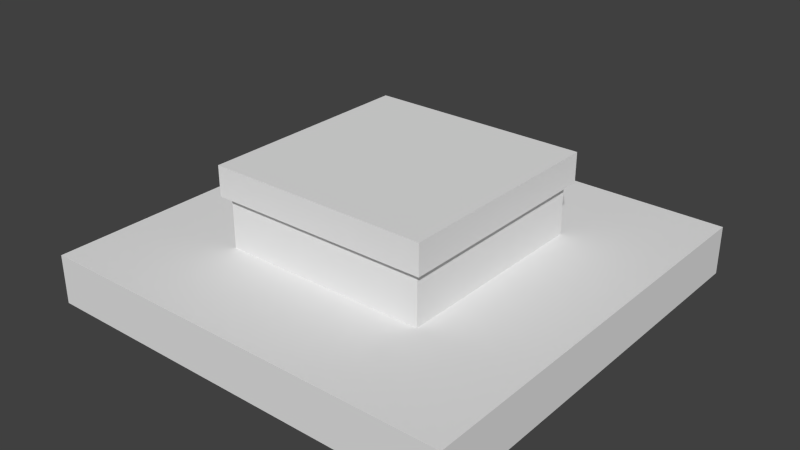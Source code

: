 # Source: PlagueHat.blend  (saved by Blender 2.74.0; exported with 4.5.12 LTS)
import bpy
from mathutils import Matrix  # noqa: F401  (used for matrix-valued properties, if any)

bpy.ops.wm.read_factory_settings(use_empty=True)
scene = bpy.context.scene
scene.name = 'Scene'

# ---- collections
col_collection_1 = bpy.data.collections.new('Collection 1'); scene.collection.children.link(col_collection_1)
col_collection_2 = bpy.data.collections.new('Collection 2'); scene.collection.children.link(col_collection_2)
col_collection_2.hide_render = True
col_collection_2.hide_viewport = True
col_collection_3 = bpy.data.collections.new('Collection 3'); scene.collection.children.link(col_collection_3)
col_collection_3.hide_render = True
col_collection_3.hide_viewport = True

# ---- world
world_world = bpy.data.worlds.new('World'); scene.world = world_world
world_world.color = (0.05088, 0.05088, 0.05088)
world_world.use_sun_shadow = False
world_world.sun_shadow_jitter_overblur = 0.0
world_world.cycles.sampling_method = 'MANUAL'
world_world.cycles.sample_map_resolution = 256
world_world.light_settings.distance = 1.0

# ---- meshes
me_cube_001 = bpy.data.meshes.new('Cube.001')
me_cube_001.from_pydata([(-0.4095, -0.4095, 0.1009), (-0.4095, -0.4095, 0.1954), (-0.4095, 0.4095, 0.1009), (-0.4095, 0.4095, 0.1954), (0.4095, -0.4095, 0.1009), (0.4095, -0.4095, 0.1954), (0.4095, 0.4095, 0.1009), (0.4095, 0.4095, 0.1954), (-0.2009, -0.2009, 0.1954), (-0.2009, 0.2009, 0.1954), (0.2009, 0.2009, 0.1954), (0.2009, -0.2009, 0.1954), (-0.2009, -0.2009, 0.2961), (0.2009, -0.2009, 0.2961), (0.2009, 0.2009, 0.2961), (-0.2009, 0.2009, 0.2961), (-0.2141, -0.2141, 0.3519), (-0.2141, 0.2141, 0.3519), (0.2141, 0.2141, 0.3519), (0.2141, -0.2141, 0.3519), (0.2141, -0.2141, 0.2943), (0.2141, 0.2141, 0.2943), (-0.2141, 0.2141, 0.2943), (-0.2141, -0.2141, 0.2943)], [], [(1, 3, 2, 0), (3, 7, 6, 2), (7, 5, 4, 6), (5, 1, 0, 4), (0, 2, 6, 4), (15, 12, 23, 22), (8, 9, 3, 1), (9, 10, 7, 3), (10, 11, 5, 7), (11, 8, 1, 5), (14, 15, 22, 21), (13, 14, 21, 20), (12, 13, 20, 23), (9, 8, 12, 15), (10, 9, 15, 14), (11, 10, 14, 13), (8, 11, 13, 12), (23, 20, 19, 16), (20, 21, 18, 19), (21, 22, 17, 18), (22, 23, 16, 17), (17, 16, 19, 18)])
_uv = me_cube_001.uv_layers.new(name='UVMap')
_uv.uv.foreach_set('vector', [0.8523, 0.5002, 0.8523, 0.3477, 0.8766, 0.3477, 0.8766, 0.5002, 0.8523, 0.6527, 0.8523, 0.5002, 0.8766, 0.5002, 0.8766, 0.6527, 0.828, 0.5002, 0.828, 0.3477, 0.8523, 0.3477, 0.8523, 0.5002, 0.8523, 0.5002, 0.8523, 0.6527, 0.828, 0.6527, 0.828, 0.5002, 0.1619, 0.6156, 0.1619, 0.463, 0.3112, 0.463, 0.3112, 0.6156, 0.2086, 0.5827, 0.2914, 0.5827, 0.2941, 0.5882, 0.2059, 0.5882, 0.5915, 0.3711, 0.5915, 0.4767, 0.5685, 0.5002, 0.5685, 0.3477, 0.5915, 0.4767, 0.6949, 0.4767, 0.7178, 0.5002, 0.5685, 0.5002, 0.6949, 0.4767, 0.6949, 0.3711, 0.7178, 0.3477, 0.7178, 0.5002, 0.6949, 0.3711, 0.5915, 0.3711, 0.5685, 0.3477, 0.7178, 0.3477, 0.2086, 0.4173, 0.2086, 0.5827, 0.2059, 0.5882, 0.2059, 0.4118, 0.2914, 0.4173, 0.2086, 0.4173, 0.2059, 0.4118, 0.2941, 0.4118, 0.2914, 0.5827, 0.2914, 0.4173, 0.2941, 0.4118, 0.2941, 0.5882, 0.7697, 0.5728, 0.7697, 0.6784, 0.7437, 0.6784, 0.7437, 0.5728, 0.7437, 0.5728, 0.7437, 0.6784, 0.7178, 0.6784, 0.7178, 0.5728, 0.7956, 0.5728, 0.7956, 0.6784, 0.7697, 0.6784, 0.7697, 0.5728, 0.8215, 0.5728, 0.8215, 0.6784, 0.7956, 0.6784, 0.7956, 0.5728, 0.8766, 0.4602, 0.8766, 0.3477, 0.8914, 0.3477, 0.8914, 0.4602, 0.8914, 0.5728, 0.8914, 0.6854, 0.8766, 0.6854, 0.8766, 0.5728, 0.8766, 0.5728, 0.8766, 0.4602, 0.8914, 0.4602, 0.8914, 0.5728, 0.9062, 0.3477, 0.9062, 0.4602, 0.8914, 0.4602, 0.8914, 0.3477, 0.828, 0.4602, 0.7178, 0.4602, 0.7178, 0.3477, 0.828, 0.3477])
me_cube_001.materials.append(None)
me_cube_001.use_remesh_preserve_volume = False
me_cube_001.use_remesh_preserve_attributes = False
me_cube_001.use_mirror_vertex_groups = False
me_cube_001.update()
me_cube_000 = bpy.data.meshes.new('Cube.000')
me_cube_000.from_pydata([(-0.4095, -0.4095, 0.1009), (-0.4095, -0.4095, 0.1954), (-0.4095, 0.4095, 0.1009), (-0.4095, 0.4095, 0.1954), (0.4095, -0.4095, 0.1009), (0.4095, -0.4095, 0.1954), (0.4095, 0.4095, 0.1009), (0.4095, 0.4095, 0.1954), (-0.2009, -0.2009, 0.1954), (-0.2009, 0.2009, 0.1954), (0.2009, 0.2009, 0.1954), (0.2009, -0.2009, 0.1954), (-0.2141, -0.2141, 0.3519), (-0.2141, 0.2141, 0.3519), (0.2141, 0.2141, 0.3519), (0.2141, -0.2141, 0.3519)], [], [(1, 3, 2, 0), (3, 7, 6, 2), (7, 5, 4, 6), (5, 1, 0, 4), (0, 2, 6, 4), (8, 9, 3, 1), (9, 10, 7, 3), (10, 11, 5, 7), (11, 8, 1, 5), (9, 8, 12, 13), (8, 11, 15, 12), (11, 10, 14, 15), (10, 9, 13, 14), (13, 12, 15, 14)])
_uv = me_cube_000.uv_layers.new(name='UVMap')
_uv.uv.foreach_set('vector', [0.8523, 0.5002, 0.8523, 0.3477, 0.8766, 0.3477, 0.8766, 0.5002, 0.8523, 0.6527, 0.8523, 0.5002, 0.8766, 0.5002, 0.8766, 0.6527, 0.828, 0.5002, 0.828, 0.3477, 0.8523, 0.3477, 0.8523, 0.5002, 0.8523, 0.5002, 0.8523, 0.6527, 0.828, 0.6527, 0.828, 0.5002, 0.1619, 0.6156, 0.1619, 0.463, 0.3112, 0.463, 0.3112, 0.6156, 0.5915, 0.3711, 0.5915, 0.4767, 0.5685, 0.5002, 0.5685, 0.3477, 0.5915, 0.4767, 0.6949, 0.4767, 0.7178, 0.5002, 0.5685, 0.5002, 0.6949, 0.4767, 0.6949, 0.3711, 0.7178, 0.3477, 0.7178, 0.5002, 0.6949, 0.3711, 0.5915, 0.3711, 0.5685, 0.3477, 0.7178, 0.3477, 0.7697, 0.5728, 0.7697, 0.6784, 0.8914, 0.4602, 0.8914, 0.3477, 0.8215, 0.5728, 0.8215, 0.6784, 0.8914, 0.3477, 0.8914, 0.4602, 0.7956, 0.5728, 0.7956, 0.6784, 0.8766, 0.6854, 0.8766, 0.5728, 0.7437, 0.5728, 0.7437, 0.6784, 0.8914, 0.4602, 0.8914, 0.5728, 0.828, 0.4602, 0.7178, 0.4602, 0.7178, 0.3477, 0.828, 0.3477])
me_cube_000.materials.append(None)
me_cube_000.use_remesh_preserve_volume = False
me_cube_000.use_remesh_preserve_attributes = False
me_cube_000.use_mirror_vertex_groups = False
me_cube_000.update()
me_cube_003 = bpy.data.meshes.new('Cube.003')
me_cube_003.from_pydata([(-0.4095, -0.4095, 0.1009), (-0.4095, -0.4095, 0.1954), (-0.4095, 0.4095, 0.1009), (-0.4095, 0.4095, 0.1954), (0.4095, -0.4095, 0.1009), (0.4095, -0.4095, 0.1954), (0.4095, 0.4095, 0.1009), (0.4095, 0.4095, 0.1954)], [], [(1, 3, 2, 0), (3, 7, 6, 2), (7, 5, 4, 6), (5, 1, 0, 4), (0, 2, 6, 4), (7, 3, 1, 5)])
_uv = me_cube_003.uv_layers.new(name='UVMap')
_uv.uv.foreach_set('vector', [0.8523, 0.5002, 0.8523, 0.3477, 0.8766, 0.3477, 0.8766, 0.5002, 0.8523, 0.6527, 0.8523, 0.5002, 0.8766, 0.5002, 0.8766, 0.6527, 0.828, 0.5002, 0.828, 0.3477, 0.8523, 0.3477, 0.8523, 0.5002, 0.8523, 0.5002, 0.8523, 0.6527, 0.828, 0.6527, 0.828, 0.5002, 0.1619, 0.6156, 0.1619, 0.463, 0.3112, 0.463, 0.3112, 0.6156, 0.7178, 0.5002, 0.5685, 0.5002, 0.5685, 0.3477, 0.7178, 0.3477])
me_cube_003.materials.append(None)
me_cube_003.use_remesh_preserve_volume = False
me_cube_003.use_remesh_preserve_attributes = False
me_cube_003.use_mirror_vertex_groups = False
me_cube_003.update()

# ---- objects
ob_model_0 = bpy.data.objects.new('Model_0', me_cube_001)
ob_model_1 = bpy.data.objects.new('Model_1', me_cube_000)
ob_model_2 = bpy.data.objects.new('Model_2', me_cube_003)

# ---- transforms, parenting, visibility, modifiers, constraints
ob_model_0.location = (0.0, 0.0, -1.192e-07)
ob_model_0.lineart.crease_threshold = 0.0
ob_model_1.location = (0.0, 0.0, -1.192e-07)
ob_model_1.lineart.crease_threshold = 0.0
ob_model_2.location = (0.0, 0.0, -1.192e-07)
ob_model_2.lineart.crease_threshold = 0.0

# ---- collection membership
col_collection_1.objects.link(ob_model_0)
col_collection_2.objects.link(ob_model_1)
col_collection_3.objects.link(ob_model_2)

# ---- scene / render settings (as saved in the file)
scene.frame_start = 1; scene.frame_end = 10; scene.frame_set(5)
scene.render.engine = 'BLENDER_EEVEE_NEXT'
scene.render.resolution_percentage = 25
scene.render.fps = 30
scene.render.dither_intensity = 0.0
scene.render.bake_margin = 2
scene.cycles.use_denoising = False
scene.cycles.samples = 10
scene.cycles.sampling_pattern = 'TABULATED_SOBOL'
scene.cycles.light_sampling_threshold = 0.0
scene.cycles.use_adaptive_sampling = False
scene.cycles.use_light_tree = False
scene.cycles.blur_glossy = 0.0
scene.cycles.volume_bounces = 1
scene.cycles.pixel_filter_type = 'GAUSSIAN'
scene.cycles.sample_clamp_indirect = 0.0
scene.view_settings.view_transform = 'Standard'
bpy.context.view_layer.update()

# ---- added for rendering (the .blend has no active camera and no usable light): camera, sun
cam_auto = bpy.data.cameras.new('AutoCamera')
cam_auto.lens = 50.0
cam_auto.sensor_width = 36.0
cam_auto.clip_end = 1000.0
ob_auto_camera = bpy.data.objects.new('AutoCamera', cam_auto)
scene.collection.objects.link(ob_auto_camera)
ob_auto_camera.location = (1.09638, -1.31566, 1.10349)
ob_auto_camera.rotation_euler = (1.09748, -7.21219e-08, 0.694738)
scene.camera = ob_auto_camera
light_auto_sun = bpy.data.lights.new('AutoSun', 'SUN')
light_auto_sun.energy = 3.0
light_auto_sun.angle = 0.0523599
ob_auto_sun = bpy.data.objects.new('AutoSun', light_auto_sun)
scene.collection.objects.link(ob_auto_sun)
ob_auto_sun.rotation_euler = (0.872665, 0.174533, 0.523599)
bpy.context.view_layer.update()
